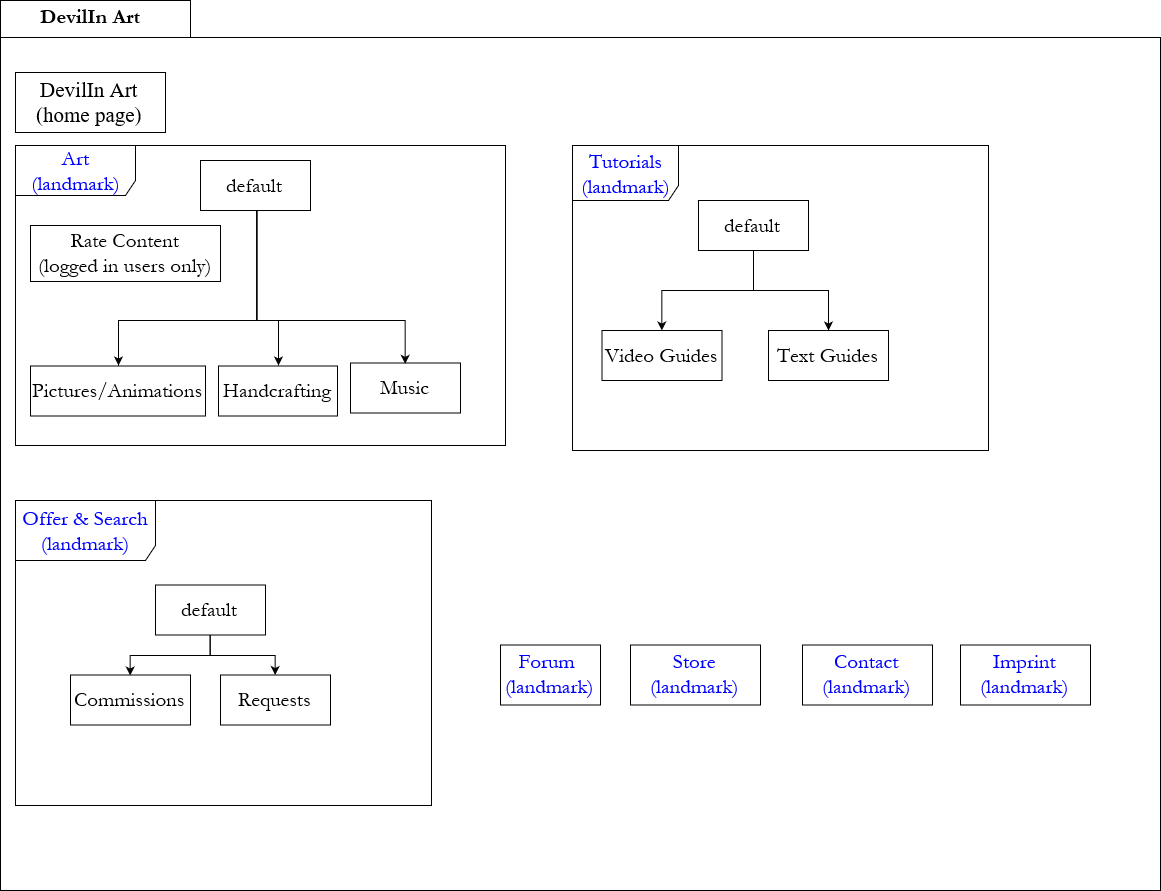

The diagram above was exported from draw.io. Its source (the exported page's mxGraphModel, read from the mxfile embedded in the PNG):
<mxGraphModel grid="1" shadow="0" math="0" pageHeight="1169" pageWidth="827" pageScale="1" page="1" fold="1" arrows="1" connect="1" tooltips="1" guides="1" gridSize="10" dy="660" dx="2137">
  <root>
    <mxCell id="0" />
    <mxCell id="1" parent="0" />
    <mxCell id="2" value="" parent="1" style="shape=folder;fontStyle=1;spacingTop=10;tabWidth=190;tabHeight=37;tabPosition=left;html=1;" vertex="1">
      <mxGeometry as="geometry" x="-350" width="1160" height="890" />
    </mxCell>
    <mxCell id="3" value="DevilIn Art&#10;" parent="1" style="text;align=center;fontStyle=1;verticalAlign=middle;spacingLeft=3;spacingRight=3;strokeColor=none;rotatable=0;points=[[0,0.5],[1,0.5]];portConstraint=eastwest;fontFamily=Garamond;horizontal=1;fontSize=21;" vertex="1">
      <mxGeometry as="geometry" x="-320" width="120" height="26" y="14" />
    </mxCell>
    <mxCell id="4" value="DevilIn Art&lt;br&gt;(home page)&lt;br&gt;" parent="1" style="html=1;fontFamily=Times New Roman;fontSize=21;" vertex="1">
      <mxGeometry as="geometry" x="-335" width="150" height="60" y="72" />
    </mxCell>
    <mxCell id="15" value="" parent="1" style="group" vertex="1" connectable="0">
      <mxGeometry as="geometry" x="-335" width="490" height="300" y="145" />
    </mxCell>
    <mxCell id="7" value="&lt;font color=&quot;#0000ff&quot;&gt;Art&lt;br&gt;(landmark)&lt;/font&gt;" parent="15" style="shape=umlFrame;whiteSpace=wrap;html=1;fontFamily=Garamond;fontSize=21;width=120;height=50;labelBorderColor=none;" vertex="1">
      <mxGeometry as="geometry" width="490" height="300" />
    </mxCell>
    <mxCell id="9" value="Pictures/Animations&lt;br&gt;" parent="15" style="html=1;fontFamily=Garamond;fontSize=21;" vertex="1">
      <mxGeometry as="geometry" x="15" width="175" height="50" y="220.5" />
    </mxCell>
    <mxCell id="12" value="Handcrafting&lt;br&gt;" parent="15" style="html=1;fontFamily=Garamond;fontSize=21;" vertex="1">
      <mxGeometry as="geometry" x="203" width="119" height="50" y="220.5" />
    </mxCell>
    <mxCell id="14" value="Music&lt;br&gt;" parent="15" style="html=1;fontFamily=Garamond;fontSize=21;" vertex="1">
      <mxGeometry as="geometry" x="335" width="110" height="50" y="217.5" />
    </mxCell>
    <mxCell id="19" value="&lt;font color=&quot;#0000ff&quot;&gt;Offer &amp;amp; Search&lt;br&gt;(landmark)&lt;br&gt;&lt;/font&gt;" parent="1" style="shape=umlFrame;whiteSpace=wrap;html=1;fontFamily=Garamond;fontSize=21;width=140;height=60;" vertex="1">
      <mxGeometry as="geometry" x="-335" width="416" height="305" y="500" />
    </mxCell>
    <mxCell id="20" value="Commissions&lt;br&gt;" parent="1" style="html=1;fontFamily=Garamond;fontSize=21;" vertex="1">
      <mxGeometry as="geometry" x="-280" width="120" height="50" y="674.5" />
    </mxCell>
    <mxCell id="21" value="Requests&lt;br&gt;" parent="1" style="html=1;fontFamily=Garamond;fontSize=21;" vertex="1">
      <mxGeometry as="geometry" x="-130" width="110" height="50" y="674.5" />
    </mxCell>
    <mxCell id="26" value="&lt;font color=&quot;#0000ff&quot;&gt;&lt;br&gt;Forum&amp;nbsp;&lt;br&gt;(landmark)&lt;br&gt;&lt;/font&gt;&lt;br&gt;" parent="1" style="html=1;fontFamily=Garamond;fontSize=21;" vertex="1">
      <mxGeometry as="geometry" x="150" width="100" height="60" y="644.5" />
    </mxCell>
    <mxCell id="28" value="&lt;font color=&quot;#0000ff&quot;&gt;&lt;br&gt;Store&lt;br&gt;(landmark)&lt;br&gt;&lt;/font&gt;&lt;br&gt;" parent="1" style="html=1;fontFamily=Garamond;fontSize=21;" vertex="1">
      <mxGeometry as="geometry" x="280" width="130" height="60" y="644.5" />
    </mxCell>
    <mxCell id="29" value="&lt;font color=&quot;#0000ff&quot;&gt;&lt;br&gt;Contact&lt;br&gt;(landmark)&lt;br&gt;&lt;/font&gt;&lt;br&gt;" parent="1" style="html=1;fontFamily=Garamond;fontSize=21;" vertex="1">
      <mxGeometry as="geometry" x="452" width="130" height="60" y="644.5" />
    </mxCell>
    <mxCell id="30" value="&lt;font color=&quot;#0000ff&quot;&gt;&lt;br&gt;Imprint&lt;br&gt;(landmark)&lt;br&gt;&lt;/font&gt;&lt;br&gt;" parent="1" style="html=1;fontFamily=Garamond;fontSize=21;" vertex="1">
      <mxGeometry as="geometry" x="610" width="130" height="60" y="644.5" />
    </mxCell>
    <mxCell id="44" value="" parent="1" style="edgeStyle=orthogonalEdgeStyle;rounded=0;html=1;jettySize=auto;orthogonalLoop=1;fontFamily=Garamond;fontSize=21;entryX=0.5;entryY=0;exitX=0.5;exitY=1;" edge="1" source="31" target="14">
      <mxGeometry as="geometry" relative="1">
        <mxPoint as="targetPoint" x="-94.5" y="426" />
        <Array as="points">
          <mxPoint x="-94" y="320" />
          <mxPoint x="55" y="320" />
        </Array>
      </mxGeometry>
    </mxCell>
    <mxCell id="46" value="" parent="1" style="edgeStyle=orthogonalEdgeStyle;rounded=0;html=1;jettySize=auto;orthogonalLoop=1;fontFamily=Garamond;fontSize=21;entryX=0.5;entryY=0;" edge="1" source="31" target="12">
      <mxGeometry as="geometry" relative="1">
        <mxPoint as="targetPoint" x="-94.5" y="216" />
        <Array as="points">
          <mxPoint x="-94" y="320" />
          <mxPoint x="-72" y="320" />
        </Array>
      </mxGeometry>
    </mxCell>
    <mxCell id="65" value="" parent="1" style="edgeStyle=orthogonalEdgeStyle;rounded=0;html=1;jettySize=auto;orthogonalLoop=1;entryX=0.5;entryY=0;exitX=0.5;exitY=1;" edge="1" source="31" target="9">
      <mxGeometry as="geometry" relative="1">
        <mxPoint as="targetPoint" x="-229.5" y="185" />
        <Array as="points">
          <mxPoint x="-94" y="210" />
          <mxPoint x="-94" y="320" />
          <mxPoint x="-232" y="320" />
        </Array>
      </mxGeometry>
    </mxCell>
    <mxCell id="31" value="default&lt;br&gt;" parent="1" style="html=1;fontFamily=Garamond;fontSize=21;" vertex="1">
      <mxGeometry as="geometry" x="-150" width="110" height="50" y="160" />
    </mxCell>
    <mxCell id="62" value="Rate Content&lt;br&gt;(logged in users only)&lt;br&gt;" parent="1" style="html=1;fontFamily=Garamond;fontSize=21;" vertex="1">
      <mxGeometry as="geometry" x="-320" width="190" height="56" y="225" />
    </mxCell>
    <mxCell id="56" value="" parent="1" style="edgeStyle=orthogonalEdgeStyle;rounded=0;html=1;jettySize=auto;orthogonalLoop=1;fontFamily=Garamond;fontSize=21;entryX=0.5;entryY=0;" edge="1" source="54" target="20">
      <mxGeometry as="geometry" relative="1">
        <mxPoint as="targetPoint" x="-265" y="645" />
      </mxGeometry>
    </mxCell>
    <mxCell id="58" value="" parent="1" style="edgeStyle=orthogonalEdgeStyle;rounded=0;html=1;jettySize=auto;orthogonalLoop=1;fontFamily=Garamond;fontSize=21;" edge="1" source="54" target="21">
      <mxGeometry as="geometry" relative="1">
        <mxPoint as="targetPoint" x="5" y="645" />
      </mxGeometry>
    </mxCell>
    <mxCell id="54" value="default&lt;br&gt;" parent="1" style="html=1;fontFamily=Garamond;fontSize=21;" vertex="1">
      <mxGeometry as="geometry" x="-195" width="110" height="50" y="584.5" />
    </mxCell>
    <mxCell id="59" value="" parent="1" style="group" vertex="1" connectable="0">
      <mxGeometry as="geometry" x="222" width="416" height="305" y="145" />
    </mxCell>
    <mxCell id="16" value="&lt;font color=&quot;#0000ff&quot;&gt;Tutorials&lt;br&gt;(landmark)&lt;br&gt;&lt;/font&gt;" parent="59" style="shape=umlFrame;whiteSpace=wrap;html=1;fontFamily=Garamond;fontSize=21;width=106;height=55;" vertex="1">
      <mxGeometry as="geometry" width="416" height="305" />
    </mxCell>
    <mxCell id="17" value="Video Guides&lt;br&gt;" parent="59" style="html=1;fontFamily=Garamond;fontSize=21;" vertex="1">
      <mxGeometry as="geometry" x="29.5" width="120" height="49.99999999999999" y="184.99999999999997" />
    </mxCell>
    <mxCell id="18" value="Text Guides&lt;br&gt;" parent="59" style="html=1;fontFamily=Garamond;fontSize=21;" vertex="1">
      <mxGeometry as="geometry" x="196" width="120" height="49.99999999999999" y="184.99999999999997" />
    </mxCell>
    <mxCell id="48" value="default&lt;br&gt;" parent="59" style="html=1;fontFamily=Garamond;fontSize=21;" vertex="1">
      <mxGeometry as="geometry" x="126" width="110" height="49.99999999999999" y="54.99999999999999" />
    </mxCell>
    <mxCell id="50" value="" parent="59" style="edgeStyle=orthogonalEdgeStyle;rounded=0;html=1;jettySize=auto;orthogonalLoop=1;fontFamily=Garamond;fontSize=21;" edge="1" source="48" target="17">
      <mxGeometry as="geometry" relative="1">
        <mxPoint as="targetPoint" x="445" y="369.99999999999994" />
      </mxGeometry>
    </mxCell>
    <mxCell id="52" value="" parent="59" style="edgeStyle=orthogonalEdgeStyle;rounded=0;html=1;jettySize=auto;orthogonalLoop=1;fontFamily=Garamond;fontSize=21;" edge="1" source="48" target="18">
      <mxGeometry as="geometry" relative="1">
        <mxPoint as="targetPoint" x="580" y="265" />
      </mxGeometry>
    </mxCell>
  </root>
</mxGraphModel>